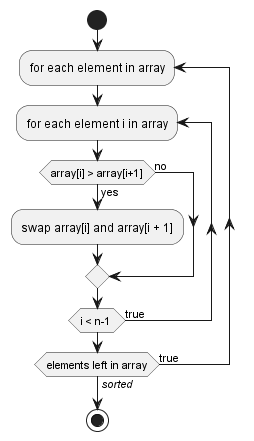

The diagram above was rendered by PlantUML. Its source (embedded in the PNG):
@startuml
!pragma useVerticalIf on
start
    repeat:for each element in array; 
        repeat:for each element i in array;
            if (array[i] > array[i+1]) then (yes) 
                :swap array[i] and array[i + 1];
            else (no)
            endif
    repeat while (i < n-1 ) is (true)
  repeat while (elements left in array) is (true) not (//sorted//)
stop
@enduml